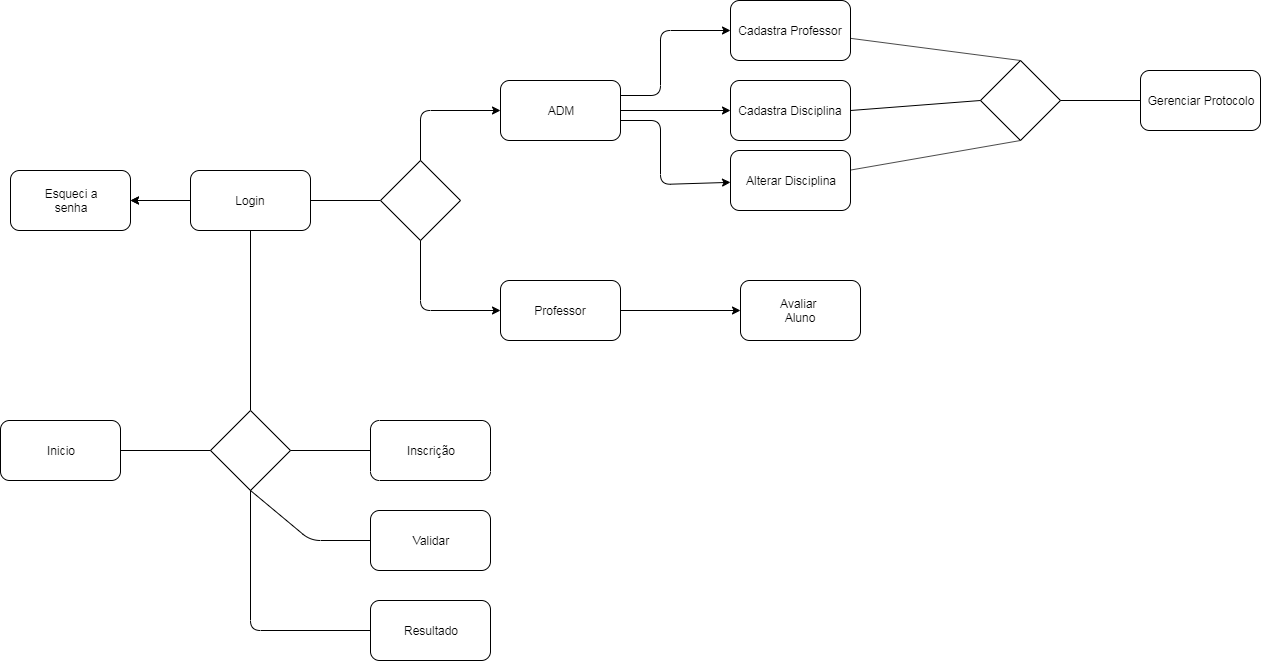

The diagram above was exported from draw.io. Its source (the exported page's mxGraphModel, read from the mxfile embedded in the PNG):
<mxGraphModel dx="3108" dy="780" grid="1" gridSize="10" guides="1" tooltips="1" connect="1" arrows="1" fold="1" page="1" pageScale="1" pageWidth="850" pageHeight="1100" background="#ffffff" math="0" shadow="0">
  <root>
    <mxCell id="0" />
    <mxCell id="1" parent="0" />
    <mxCell id="hREioB7dARalNRP5gsx0-1" value="Inicio" style="rounded=1;whiteSpace=wrap;html=1;" vertex="1" parent="1">
      <mxGeometry x="-1230" y="910" width="120" height="60" as="geometry" />
    </mxCell>
    <mxCell id="hREioB7dARalNRP5gsx0-2" value="Esqueci a&lt;br&gt;senha" style="rounded=1;whiteSpace=wrap;html=1;" vertex="1" parent="1">
      <mxGeometry x="-1220" y="660" width="120" height="60" as="geometry" />
    </mxCell>
    <mxCell id="hREioB7dARalNRP5gsx0-3" value="" style="endArrow=classic;html=1;" edge="1" parent="1" target="hREioB7dARalNRP5gsx0-2">
      <mxGeometry width="50" height="50" relative="1" as="geometry">
        <mxPoint x="-1030" y="690" as="sourcePoint" />
        <mxPoint x="-1030" y="665" as="targetPoint" />
      </mxGeometry>
    </mxCell>
    <mxCell id="hREioB7dARalNRP5gsx0-5" value="" style="edgeStyle=orthogonalEdgeStyle;rounded=0;orthogonalLoop=1;jettySize=auto;html=1;exitX=0;exitY=0.5;exitDx=0;exitDy=0;" edge="1" parent="1" source="hREioB7dARalNRP5gsx0-4" target="hREioB7dARalNRP5gsx0-2">
      <mxGeometry relative="1" as="geometry" />
    </mxCell>
    <mxCell id="hREioB7dARalNRP5gsx0-4" value="Login" style="rounded=1;whiteSpace=wrap;html=1;" vertex="1" parent="1">
      <mxGeometry x="-1040" y="660" width="120" height="60" as="geometry" />
    </mxCell>
    <mxCell id="hREioB7dARalNRP5gsx0-6" value="" style="endArrow=none;html=1;" edge="1" parent="1" source="hREioB7dARalNRP5gsx0-7" target="hREioB7dARalNRP5gsx0-4">
      <mxGeometry width="50" height="50" relative="1" as="geometry">
        <mxPoint x="-1010" y="850" as="sourcePoint" />
        <mxPoint x="-960" y="800" as="targetPoint" />
      </mxGeometry>
    </mxCell>
    <mxCell id="hREioB7dARalNRP5gsx0-7" value="" style="rhombus;whiteSpace=wrap;html=1;" vertex="1" parent="1">
      <mxGeometry x="-1020" y="900" width="80" height="80" as="geometry" />
    </mxCell>
    <mxCell id="hREioB7dARalNRP5gsx0-8" value="" style="endArrow=none;html=1;" edge="1" parent="1" source="hREioB7dARalNRP5gsx0-1" target="hREioB7dARalNRP5gsx0-7">
      <mxGeometry width="50" height="50" relative="1" as="geometry">
        <mxPoint x="-1100" y="980" as="sourcePoint" />
        <mxPoint x="-1050" y="930" as="targetPoint" />
      </mxGeometry>
    </mxCell>
    <mxCell id="hREioB7dARalNRP5gsx0-9" value="" style="endArrow=none;html=1;entryX=0.5;entryY=1;entryDx=0;entryDy=0;" edge="1" parent="1" source="hREioB7dARalNRP5gsx0-12" target="hREioB7dARalNRP5gsx0-7">
      <mxGeometry width="50" height="50" relative="1" as="geometry">
        <mxPoint x="-880" y="1120" as="sourcePoint" />
        <mxPoint x="-990" y="980" as="targetPoint" />
        <Array as="points">
          <mxPoint x="-980" y="1120" />
        </Array>
      </mxGeometry>
    </mxCell>
    <mxCell id="hREioB7dARalNRP5gsx0-12" value="Resultado" style="rounded=1;whiteSpace=wrap;html=1;" vertex="1" parent="1">
      <mxGeometry x="-860" y="1090" width="120" height="60" as="geometry" />
    </mxCell>
    <mxCell id="hREioB7dARalNRP5gsx0-13" value="" style="endArrow=none;html=1;entryX=0;entryY=0.5;entryDx=0;entryDy=0;" edge="1" parent="1" target="hREioB7dARalNRP5gsx0-14">
      <mxGeometry width="50" height="50" relative="1" as="geometry">
        <mxPoint x="-980" y="980" as="sourcePoint" />
        <mxPoint x="-870" y="1040" as="targetPoint" />
        <Array as="points">
          <mxPoint x="-920" y="1030" />
        </Array>
      </mxGeometry>
    </mxCell>
    <mxCell id="hREioB7dARalNRP5gsx0-14" value="Validar" style="rounded=1;whiteSpace=wrap;html=1;" vertex="1" parent="1">
      <mxGeometry x="-860" y="1000" width="120" height="60" as="geometry" />
    </mxCell>
    <mxCell id="hREioB7dARalNRP5gsx0-15" value="" style="endArrow=none;html=1;exitX=1;exitY=0.5;exitDx=0;exitDy=0;" edge="1" parent="1" source="hREioB7dARalNRP5gsx0-7" target="hREioB7dARalNRP5gsx0-16">
      <mxGeometry width="50" height="50" relative="1" as="geometry">
        <mxPoint x="-880" y="960" as="sourcePoint" />
        <mxPoint x="-860" y="940" as="targetPoint" />
      </mxGeometry>
    </mxCell>
    <mxCell id="hREioB7dARalNRP5gsx0-16" value="Inscrição" style="rounded=1;whiteSpace=wrap;html=1;direction=west;" vertex="1" parent="1">
      <mxGeometry x="-860" y="910" width="120" height="60" as="geometry" />
    </mxCell>
    <mxCell id="hREioB7dARalNRP5gsx0-17" value="" style="endArrow=none;html=1;exitX=1;exitY=0.5;exitDx=0;exitDy=0;" edge="1" parent="1" source="hREioB7dARalNRP5gsx0-4" target="hREioB7dARalNRP5gsx0-18">
      <mxGeometry width="50" height="50" relative="1" as="geometry">
        <mxPoint x="-880" y="710" as="sourcePoint" />
        <mxPoint x="-840" y="690" as="targetPoint" />
      </mxGeometry>
    </mxCell>
    <mxCell id="hREioB7dARalNRP5gsx0-18" value="" style="rhombus;whiteSpace=wrap;html=1;" vertex="1" parent="1">
      <mxGeometry x="-850" y="650" width="80" height="80" as="geometry" />
    </mxCell>
    <mxCell id="hREioB7dARalNRP5gsx0-19" value="" style="endArrow=classic;html=1;exitX=0.5;exitY=0;exitDx=0;exitDy=0;" edge="1" parent="1" source="hREioB7dARalNRP5gsx0-18">
      <mxGeometry width="50" height="50" relative="1" as="geometry">
        <mxPoint x="-810" y="640" as="sourcePoint" />
        <mxPoint x="-730" y="600" as="targetPoint" />
        <Array as="points">
          <mxPoint x="-810" y="600" />
        </Array>
      </mxGeometry>
    </mxCell>
    <mxCell id="hREioB7dARalNRP5gsx0-20" value="ADM" style="rounded=1;whiteSpace=wrap;html=1;" vertex="1" parent="1">
      <mxGeometry x="-730" y="570" width="120" height="60" as="geometry" />
    </mxCell>
    <mxCell id="hREioB7dARalNRP5gsx0-21" value="" style="endArrow=classic;html=1;exitX=0.5;exitY=1;exitDx=0;exitDy=0;" edge="1" parent="1" source="hREioB7dARalNRP5gsx0-18">
      <mxGeometry width="50" height="50" relative="1" as="geometry">
        <mxPoint x="-810" y="790" as="sourcePoint" />
        <mxPoint x="-730" y="800" as="targetPoint" />
        <Array as="points">
          <mxPoint x="-810" y="800" />
        </Array>
      </mxGeometry>
    </mxCell>
    <mxCell id="hREioB7dARalNRP5gsx0-22" value="Professor" style="rounded=1;whiteSpace=wrap;html=1;" vertex="1" parent="1">
      <mxGeometry x="-730" y="770" width="120" height="60" as="geometry" />
    </mxCell>
    <mxCell id="hREioB7dARalNRP5gsx0-23" value="" style="endArrow=classic;html=1;exitX=1;exitY=0.25;exitDx=0;exitDy=0;" edge="1" parent="1" source="hREioB7dARalNRP5gsx0-20" target="hREioB7dARalNRP5gsx0-24">
      <mxGeometry width="50" height="50" relative="1" as="geometry">
        <mxPoint x="-590" y="610" as="sourcePoint" />
        <mxPoint x="-510" y="520" as="targetPoint" />
        <Array as="points">
          <mxPoint x="-570" y="585" />
          <mxPoint x="-570" y="520" />
        </Array>
      </mxGeometry>
    </mxCell>
    <mxCell id="hREioB7dARalNRP5gsx0-24" value="Cadastra Professor" style="rounded=1;whiteSpace=wrap;html=1;" vertex="1" parent="1">
      <mxGeometry x="-500" y="490" width="120" height="60" as="geometry" />
    </mxCell>
    <mxCell id="hREioB7dARalNRP5gsx0-25" value="" style="endArrow=classic;html=1;" edge="1" parent="1" source="hREioB7dARalNRP5gsx0-20" target="hREioB7dARalNRP5gsx0-26">
      <mxGeometry width="50" height="50" relative="1" as="geometry">
        <mxPoint x="-540" y="640" as="sourcePoint" />
        <mxPoint x="-510" y="597" as="targetPoint" />
      </mxGeometry>
    </mxCell>
    <mxCell id="hREioB7dARalNRP5gsx0-26" value="Cadastra Disciplina" style="rounded=1;whiteSpace=wrap;html=1;" vertex="1" parent="1">
      <mxGeometry x="-500" y="570" width="120" height="60" as="geometry" />
    </mxCell>
    <mxCell id="hREioB7dARalNRP5gsx0-27" value="" style="endArrow=classic;html=1;" edge="1" parent="1" target="hREioB7dARalNRP5gsx0-28">
      <mxGeometry width="50" height="50" relative="1" as="geometry">
        <mxPoint x="-610" y="610" as="sourcePoint" />
        <mxPoint x="-500" y="660" as="targetPoint" />
        <Array as="points">
          <mxPoint x="-570" y="610" />
          <mxPoint x="-570" y="674" />
        </Array>
      </mxGeometry>
    </mxCell>
    <mxCell id="hREioB7dARalNRP5gsx0-28" value="Alterar Disciplina" style="rounded=1;whiteSpace=wrap;html=1;" vertex="1" parent="1">
      <mxGeometry x="-500" y="640" width="120" height="60" as="geometry" />
    </mxCell>
    <mxCell id="hREioB7dARalNRP5gsx0-29" value="" style="endArrow=classic;html=1;" edge="1" parent="1" source="hREioB7dARalNRP5gsx0-22" target="hREioB7dARalNRP5gsx0-30">
      <mxGeometry width="50" height="50" relative="1" as="geometry">
        <mxPoint x="-530" y="840" as="sourcePoint" />
        <mxPoint x="-480" y="790" as="targetPoint" />
      </mxGeometry>
    </mxCell>
    <mxCell id="hREioB7dARalNRP5gsx0-30" value="Avaliar&amp;nbsp;&lt;br&gt;Aluno" style="rounded=1;whiteSpace=wrap;html=1;" vertex="1" parent="1">
      <mxGeometry x="-490" y="770" width="120" height="60" as="geometry" />
    </mxCell>
    <mxCell id="hREioB7dARalNRP5gsx0-31" value="" style="rhombus;whiteSpace=wrap;html=1;" vertex="1" parent="1">
      <mxGeometry x="-250" y="550" width="80" height="80" as="geometry" />
    </mxCell>
    <mxCell id="hREioB7dARalNRP5gsx0-32" value="" style="endArrow=none;html=1;entryX=0.5;entryY=0;entryDx=0;entryDy=0;" edge="1" parent="1" source="hREioB7dARalNRP5gsx0-24" target="hREioB7dARalNRP5gsx0-31">
      <mxGeometry width="50" height="50" relative="1" as="geometry">
        <mxPoint x="-330" y="490" as="sourcePoint" />
        <mxPoint x="-280" y="440" as="targetPoint" />
      </mxGeometry>
    </mxCell>
    <mxCell id="hREioB7dARalNRP5gsx0-33" value="" style="endArrow=none;html=1;entryX=0.5;entryY=1;entryDx=0;entryDy=0;" edge="1" parent="1" source="hREioB7dARalNRP5gsx0-28" target="hREioB7dARalNRP5gsx0-31">
      <mxGeometry width="50" height="50" relative="1" as="geometry">
        <mxPoint x="-330" y="710" as="sourcePoint" />
        <mxPoint x="-280" y="660" as="targetPoint" />
      </mxGeometry>
    </mxCell>
    <mxCell id="hREioB7dARalNRP5gsx0-34" value="" style="endArrow=none;html=1;exitX=1;exitY=0.5;exitDx=0;exitDy=0;entryX=0;entryY=0.5;entryDx=0;entryDy=0;" edge="1" parent="1" source="hREioB7dARalNRP5gsx0-26" target="hREioB7dARalNRP5gsx0-31">
      <mxGeometry width="50" height="50" relative="1" as="geometry">
        <mxPoint x="-360" y="620" as="sourcePoint" />
        <mxPoint x="-310" y="570" as="targetPoint" />
      </mxGeometry>
    </mxCell>
    <mxCell id="hREioB7dARalNRP5gsx0-35" value="" style="endArrow=none;html=1;exitX=1;exitY=0.5;exitDx=0;exitDy=0;" edge="1" parent="1" source="hREioB7dARalNRP5gsx0-31" target="hREioB7dARalNRP5gsx0-36">
      <mxGeometry width="50" height="50" relative="1" as="geometry">
        <mxPoint x="-140" y="620" as="sourcePoint" />
        <mxPoint x="-90" y="570" as="targetPoint" />
      </mxGeometry>
    </mxCell>
    <mxCell id="hREioB7dARalNRP5gsx0-36" value="Gerenciar Protocolo" style="rounded=1;whiteSpace=wrap;html=1;" vertex="1" parent="1">
      <mxGeometry x="-90" y="560" width="120" height="60" as="geometry" />
    </mxCell>
  </root>
</mxGraphModel>